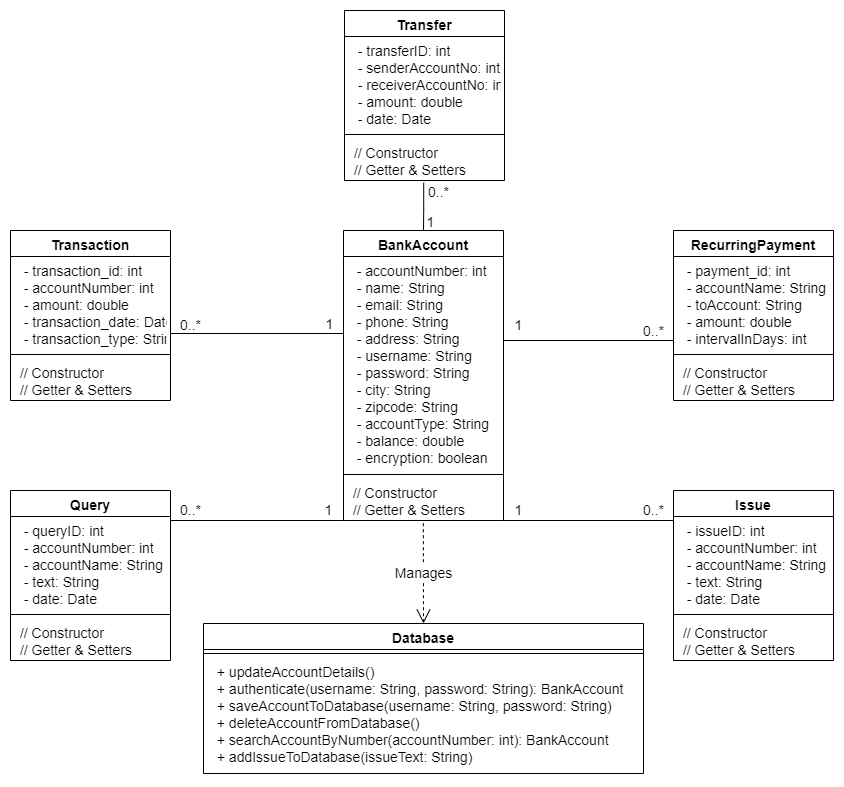

The diagram above was exported from draw.io. Its source (the exported page's mxGraphModel, read from the mxfile embedded in the PNG):
<mxGraphModel dx="2018" dy="2125" grid="1" gridSize="10" guides="1" tooltips="1" connect="1" arrows="1" fold="1" page="1" pageScale="1" pageWidth="1169" pageHeight="827" math="0" shadow="0">
  <root>
    <mxCell id="0" />
    <mxCell id="1" parent="0" />
    <mxCell id="fB1mP3RrMNyS6FIWc7Si-1" value="BankAccount" style="swimlane;fontStyle=1;align=center;verticalAlign=top;childLayout=stackLayout;horizontal=1;startSize=26;horizontalStack=0;resizeParent=1;resizeParentMax=0;resizeLast=0;collapsible=1;marginBottom=0;fontSize=14;" vertex="1" parent="1">
      <mxGeometry x="504" y="80" width="160" height="290" as="geometry" />
    </mxCell>
    <mxCell id="fB1mP3RrMNyS6FIWc7Si-2" value="  - accountNumber: int&#10;  - name: String&#10;  - email: String&#10;  - phone: String&#10;  - address: String&#10;  - username: String&#10;  - password: String&#10;  - city: String&#10;  - zipcode: String&#10;  - accountType: String&#10;  - balance: double&#10;  - encryption: boolean" style="text;strokeColor=none;fillColor=none;align=left;verticalAlign=top;spacingLeft=4;spacingRight=4;overflow=hidden;rotatable=0;points=[[0,0.5],[1,0.5]];portConstraint=eastwest;fontSize=14;" vertex="1" parent="fB1mP3RrMNyS6FIWc7Si-1">
      <mxGeometry y="26" width="160" height="214" as="geometry" />
    </mxCell>
    <mxCell id="fB1mP3RrMNyS6FIWc7Si-3" value="" style="line;strokeWidth=1;fillColor=none;align=left;verticalAlign=middle;spacingTop=-1;spacingLeft=3;spacingRight=3;rotatable=0;labelPosition=right;points=[];portConstraint=eastwest;fontSize=14;" vertex="1" parent="fB1mP3RrMNyS6FIWc7Si-1">
      <mxGeometry y="240" width="160" height="8" as="geometry" />
    </mxCell>
    <mxCell id="fB1mP3RrMNyS6FIWc7Si-4" value=" // Constructor&#10; // Getter &amp; Setters" style="text;strokeColor=none;fillColor=none;align=left;verticalAlign=top;spacingLeft=4;spacingRight=4;overflow=hidden;rotatable=0;points=[[0,0.5],[1,0.5]];portConstraint=eastwest;fontSize=14;" vertex="1" parent="fB1mP3RrMNyS6FIWc7Si-1">
      <mxGeometry y="248" width="160" height="42" as="geometry" />
    </mxCell>
    <mxCell id="fB1mP3RrMNyS6FIWc7Si-5" value="Database" style="swimlane;fontStyle=1;align=center;verticalAlign=top;childLayout=stackLayout;horizontal=1;startSize=26;horizontalStack=0;resizeParent=1;resizeParentMax=0;resizeLast=0;collapsible=1;marginBottom=0;fontSize=14;" vertex="1" parent="1">
      <mxGeometry x="364" y="473" width="440" height="150" as="geometry" />
    </mxCell>
    <mxCell id="fB1mP3RrMNyS6FIWc7Si-7" value="" style="line;strokeWidth=1;fillColor=none;align=left;verticalAlign=middle;spacingTop=-1;spacingLeft=3;spacingRight=3;rotatable=0;labelPosition=right;points=[];portConstraint=eastwest;fontSize=14;" vertex="1" parent="fB1mP3RrMNyS6FIWc7Si-5">
      <mxGeometry y="26" width="440" height="8" as="geometry" />
    </mxCell>
    <mxCell id="fB1mP3RrMNyS6FIWc7Si-8" value="  + updateAccountDetails()&#10;  + authenticate(username: String, password: String): BankAccount&#10;  + saveAccountToDatabase(username: String, password: String)&#10;  + deleteAccountFromDatabase()&#10;  + searchAccountByNumber(accountNumber: int): BankAccount&#10;  + addIssueToDatabase(issueText: String)" style="text;strokeColor=none;fillColor=none;align=left;verticalAlign=top;spacingLeft=4;spacingRight=4;overflow=hidden;rotatable=0;points=[[0,0.5],[1,0.5]];portConstraint=eastwest;fontSize=14;" vertex="1" parent="fB1mP3RrMNyS6FIWc7Si-5">
      <mxGeometry y="34" width="440" height="116" as="geometry" />
    </mxCell>
    <mxCell id="fB1mP3RrMNyS6FIWc7Si-10" value="Transaction" style="swimlane;fontStyle=1;align=center;verticalAlign=top;childLayout=stackLayout;horizontal=1;startSize=26;horizontalStack=0;resizeParent=1;resizeParentMax=0;resizeLast=0;collapsible=1;marginBottom=0;fontSize=14;" vertex="1" parent="1">
      <mxGeometry x="171" y="80" width="160" height="170" as="geometry" />
    </mxCell>
    <mxCell id="fB1mP3RrMNyS6FIWc7Si-11" value="  - transaction_id: int&#10;  - accountNumber: int&#10;  - amount: double&#10;  - transaction_date: Date&#10;  - transaction_type: String" style="text;strokeColor=none;fillColor=none;align=left;verticalAlign=top;spacingLeft=4;spacingRight=4;overflow=hidden;rotatable=0;points=[[0,0.5],[1,0.5]];portConstraint=eastwest;fontSize=14;" vertex="1" parent="fB1mP3RrMNyS6FIWc7Si-10">
      <mxGeometry y="26" width="160" height="94" as="geometry" />
    </mxCell>
    <mxCell id="fB1mP3RrMNyS6FIWc7Si-12" value="" style="line;strokeWidth=1;fillColor=none;align=left;verticalAlign=middle;spacingTop=-1;spacingLeft=3;spacingRight=3;rotatable=0;labelPosition=right;points=[];portConstraint=eastwest;fontSize=14;" vertex="1" parent="fB1mP3RrMNyS6FIWc7Si-10">
      <mxGeometry y="120" width="160" height="8" as="geometry" />
    </mxCell>
    <mxCell id="fB1mP3RrMNyS6FIWc7Si-13" value=" // Constructor&#10; // Getter &amp; Setters" style="text;strokeColor=none;fillColor=none;align=left;verticalAlign=top;spacingLeft=4;spacingRight=4;overflow=hidden;rotatable=0;points=[[0,0.5],[1,0.5]];portConstraint=eastwest;fontSize=14;" vertex="1" parent="fB1mP3RrMNyS6FIWc7Si-10">
      <mxGeometry y="128" width="160" height="42" as="geometry" />
    </mxCell>
    <mxCell id="fB1mP3RrMNyS6FIWc7Si-14" value="RecurringPayment" style="swimlane;fontStyle=1;align=center;verticalAlign=top;childLayout=stackLayout;horizontal=1;startSize=26;horizontalStack=0;resizeParent=1;resizeParentMax=0;resizeLast=0;collapsible=1;marginBottom=0;fontSize=14;" vertex="1" parent="1">
      <mxGeometry x="834" y="80" width="160" height="170" as="geometry" />
    </mxCell>
    <mxCell id="fB1mP3RrMNyS6FIWc7Si-15" value="  - payment_id: int&#10;  - accountName: String&#10;  - toAccount: String&#10;  - amount: double&#10;  - intervalInDays: int" style="text;strokeColor=none;fillColor=none;align=left;verticalAlign=top;spacingLeft=4;spacingRight=4;overflow=hidden;rotatable=0;points=[[0,0.5],[1,0.5]];portConstraint=eastwest;fontSize=14;" vertex="1" parent="fB1mP3RrMNyS6FIWc7Si-14">
      <mxGeometry y="26" width="160" height="94" as="geometry" />
    </mxCell>
    <mxCell id="fB1mP3RrMNyS6FIWc7Si-16" value="" style="line;strokeWidth=1;fillColor=none;align=left;verticalAlign=middle;spacingTop=-1;spacingLeft=3;spacingRight=3;rotatable=0;labelPosition=right;points=[];portConstraint=eastwest;fontSize=14;" vertex="1" parent="fB1mP3RrMNyS6FIWc7Si-14">
      <mxGeometry y="120" width="160" height="8" as="geometry" />
    </mxCell>
    <mxCell id="fB1mP3RrMNyS6FIWc7Si-17" value=" // Constructor&#10; // Getter &amp; Setters" style="text;strokeColor=none;fillColor=none;align=left;verticalAlign=top;spacingLeft=4;spacingRight=4;overflow=hidden;rotatable=0;points=[[0,0.5],[1,0.5]];portConstraint=eastwest;fontSize=14;" vertex="1" parent="fB1mP3RrMNyS6FIWc7Si-14">
      <mxGeometry y="128" width="160" height="42" as="geometry" />
    </mxCell>
    <mxCell id="fB1mP3RrMNyS6FIWc7Si-18" value="Query" style="swimlane;fontStyle=1;align=center;verticalAlign=top;childLayout=stackLayout;horizontal=1;startSize=26;horizontalStack=0;resizeParent=1;resizeParentMax=0;resizeLast=0;collapsible=1;marginBottom=0;fontSize=14;" vertex="1" parent="1">
      <mxGeometry x="171" y="340" width="160" height="170" as="geometry" />
    </mxCell>
    <mxCell id="fB1mP3RrMNyS6FIWc7Si-19" value="  - queryID: int&#10;  - accountNumber: int&#10;  - accountName: String&#10;  - text: String&#10;  - date: Date" style="text;strokeColor=none;fillColor=none;align=left;verticalAlign=top;spacingLeft=4;spacingRight=4;overflow=hidden;rotatable=0;points=[[0,0.5],[1,0.5]];portConstraint=eastwest;fontSize=14;" vertex="1" parent="fB1mP3RrMNyS6FIWc7Si-18">
      <mxGeometry y="26" width="160" height="94" as="geometry" />
    </mxCell>
    <mxCell id="fB1mP3RrMNyS6FIWc7Si-20" value="" style="line;strokeWidth=1;fillColor=none;align=left;verticalAlign=middle;spacingTop=-1;spacingLeft=3;spacingRight=3;rotatable=0;labelPosition=right;points=[];portConstraint=eastwest;fontSize=14;" vertex="1" parent="fB1mP3RrMNyS6FIWc7Si-18">
      <mxGeometry y="120" width="160" height="8" as="geometry" />
    </mxCell>
    <mxCell id="fB1mP3RrMNyS6FIWc7Si-21" value=" // Constructor&#10; // Getter &amp; Setters" style="text;strokeColor=none;fillColor=none;align=left;verticalAlign=top;spacingLeft=4;spacingRight=4;overflow=hidden;rotatable=0;points=[[0,0.5],[1,0.5]];portConstraint=eastwest;fontSize=14;" vertex="1" parent="fB1mP3RrMNyS6FIWc7Si-18">
      <mxGeometry y="128" width="160" height="42" as="geometry" />
    </mxCell>
    <mxCell id="fB1mP3RrMNyS6FIWc7Si-22" value="Issue" style="swimlane;fontStyle=1;align=center;verticalAlign=top;childLayout=stackLayout;horizontal=1;startSize=26;horizontalStack=0;resizeParent=1;resizeParentMax=0;resizeLast=0;collapsible=1;marginBottom=0;fontSize=14;" vertex="1" parent="1">
      <mxGeometry x="834" y="340" width="160" height="170" as="geometry" />
    </mxCell>
    <mxCell id="fB1mP3RrMNyS6FIWc7Si-23" value="  - issueID: int&#10;  - accountNumber: int&#10;  - accountName: String&#10;  - text: String&#10;  - date: Date" style="text;strokeColor=none;fillColor=none;align=left;verticalAlign=top;spacingLeft=4;spacingRight=4;overflow=hidden;rotatable=0;points=[[0,0.5],[1,0.5]];portConstraint=eastwest;fontSize=14;" vertex="1" parent="fB1mP3RrMNyS6FIWc7Si-22">
      <mxGeometry y="26" width="160" height="94" as="geometry" />
    </mxCell>
    <mxCell id="fB1mP3RrMNyS6FIWc7Si-24" value="" style="line;strokeWidth=1;fillColor=none;align=left;verticalAlign=middle;spacingTop=-1;spacingLeft=3;spacingRight=3;rotatable=0;labelPosition=right;points=[];portConstraint=eastwest;fontSize=14;" vertex="1" parent="fB1mP3RrMNyS6FIWc7Si-22">
      <mxGeometry y="120" width="160" height="8" as="geometry" />
    </mxCell>
    <mxCell id="fB1mP3RrMNyS6FIWc7Si-25" value=" // Constructor&#10; // Getter &amp; Setters" style="text;strokeColor=none;fillColor=none;align=left;verticalAlign=top;spacingLeft=4;spacingRight=4;overflow=hidden;rotatable=0;points=[[0,0.5],[1,0.5]];portConstraint=eastwest;fontSize=14;" vertex="1" parent="fB1mP3RrMNyS6FIWc7Si-22">
      <mxGeometry y="128" width="160" height="42" as="geometry" />
    </mxCell>
    <mxCell id="fB1mP3RrMNyS6FIWc7Si-28" value="Manages" style="endArrow=open;endSize=12;dashed=1;html=1;rounded=0;fontSize=14;exitX=0.499;exitY=1.065;exitDx=0;exitDy=0;exitPerimeter=0;entryX=0.5;entryY=0;entryDx=0;entryDy=0;" edge="1" parent="1" source="fB1mP3RrMNyS6FIWc7Si-4" target="fB1mP3RrMNyS6FIWc7Si-5">
      <mxGeometry width="160" relative="1" as="geometry">
        <mxPoint x="490" y="450" as="sourcePoint" />
        <mxPoint x="660" y="450" as="targetPoint" />
      </mxGeometry>
    </mxCell>
    <mxCell id="fB1mP3RrMNyS6FIWc7Si-29" value="" style="edgeStyle=elbowEdgeStyle;html=1;endArrow=none;elbow=vertical;rounded=0;fontSize=14;exitX=1;exitY=0.5;exitDx=0;exitDy=0;entryX=0;entryY=0.5;entryDx=0;entryDy=0;" edge="1" parent="1" source="fB1mP3RrMNyS6FIWc7Si-11" target="fB1mP3RrMNyS6FIWc7Si-2">
      <mxGeometry width="160" relative="1" as="geometry">
        <mxPoint x="500" y="300" as="sourcePoint" />
        <mxPoint x="660" y="300" as="targetPoint" />
      </mxGeometry>
    </mxCell>
    <mxCell id="fB1mP3RrMNyS6FIWc7Si-30" value="0..*" style="text;html=1;align=center;verticalAlign=middle;resizable=0;points=[];autosize=1;strokeColor=none;fillColor=none;fontSize=14;" vertex="1" parent="1">
      <mxGeometry x="331" y="160" width="40" height="30" as="geometry" />
    </mxCell>
    <mxCell id="fB1mP3RrMNyS6FIWc7Si-31" value="1" style="text;html=1;align=center;verticalAlign=middle;resizable=0;points=[];autosize=1;strokeColor=none;fillColor=none;fontSize=14;" vertex="1" parent="1">
      <mxGeometry x="475" y="159" width="30" height="30" as="geometry" />
    </mxCell>
    <mxCell id="fB1mP3RrMNyS6FIWc7Si-32" value="" style="edgeStyle=elbowEdgeStyle;html=1;endArrow=none;elbow=vertical;rounded=0;fontSize=14;exitX=1;exitY=0.5;exitDx=0;exitDy=0;entryX=0;entryY=0.5;entryDx=0;entryDy=0;" edge="1" parent="1" source="fB1mP3RrMNyS6FIWc7Si-19" target="fB1mP3RrMNyS6FIWc7Si-4">
      <mxGeometry width="160" relative="1" as="geometry">
        <mxPoint x="341" y="163" as="sourcePoint" />
        <mxPoint x="514" y="223" as="targetPoint" />
        <Array as="points">
          <mxPoint x="490" y="370" />
        </Array>
      </mxGeometry>
    </mxCell>
    <mxCell id="fB1mP3RrMNyS6FIWc7Si-33" value="0..*" style="text;html=1;align=center;verticalAlign=middle;resizable=0;points=[];autosize=1;strokeColor=none;fillColor=none;fontSize=14;" vertex="1" parent="1">
      <mxGeometry x="331" y="345" width="40" height="30" as="geometry" />
    </mxCell>
    <mxCell id="fB1mP3RrMNyS6FIWc7Si-34" value="1" style="text;html=1;align=center;verticalAlign=middle;resizable=0;points=[];autosize=1;strokeColor=none;fillColor=none;fontSize=14;" vertex="1" parent="1">
      <mxGeometry x="474" y="345" width="30" height="30" as="geometry" />
    </mxCell>
    <mxCell id="fB1mP3RrMNyS6FIWc7Si-35" value="" style="edgeStyle=elbowEdgeStyle;html=1;endArrow=none;elbow=vertical;rounded=0;fontSize=14;exitX=0;exitY=0.5;exitDx=0;exitDy=0;entryX=1;entryY=0.5;entryDx=0;entryDy=0;" edge="1" parent="1" source="fB1mP3RrMNyS6FIWc7Si-23" target="fB1mP3RrMNyS6FIWc7Si-4">
      <mxGeometry width="160" relative="1" as="geometry">
        <mxPoint x="341" y="423" as="sourcePoint" />
        <mxPoint x="514" y="359" as="targetPoint" />
        <Array as="points">
          <mxPoint x="740" y="370" />
        </Array>
      </mxGeometry>
    </mxCell>
    <mxCell id="fB1mP3RrMNyS6FIWc7Si-36" value="1" style="text;html=1;align=center;verticalAlign=middle;resizable=0;points=[];autosize=1;strokeColor=none;fillColor=none;fontSize=14;" vertex="1" parent="1">
      <mxGeometry x="664" y="345" width="30" height="30" as="geometry" />
    </mxCell>
    <mxCell id="fB1mP3RrMNyS6FIWc7Si-37" value="0..*" style="text;html=1;align=center;verticalAlign=middle;resizable=0;points=[];autosize=1;strokeColor=none;fillColor=none;fontSize=14;" vertex="1" parent="1">
      <mxGeometry x="794" y="345" width="40" height="30" as="geometry" />
    </mxCell>
    <mxCell id="fB1mP3RrMNyS6FIWc7Si-38" value="" style="edgeStyle=elbowEdgeStyle;html=1;endArrow=none;elbow=vertical;rounded=0;fontSize=14;exitX=0;exitY=0.5;exitDx=0;exitDy=0;entryX=1;entryY=0.5;entryDx=0;entryDy=0;" edge="1" parent="1" source="fB1mP3RrMNyS6FIWc7Si-15" target="fB1mP3RrMNyS6FIWc7Si-2">
      <mxGeometry width="160" relative="1" as="geometry">
        <mxPoint x="844" y="423" as="sourcePoint" />
        <mxPoint x="674" y="359" as="targetPoint" />
        <Array as="points">
          <mxPoint x="730" y="190" />
        </Array>
      </mxGeometry>
    </mxCell>
    <mxCell id="fB1mP3RrMNyS6FIWc7Si-39" value="0..*" style="text;html=1;align=center;verticalAlign=middle;resizable=0;points=[];autosize=1;strokeColor=none;fillColor=none;fontSize=14;" vertex="1" parent="1">
      <mxGeometry x="794" y="166" width="40" height="30" as="geometry" />
    </mxCell>
    <mxCell id="fB1mP3RrMNyS6FIWc7Si-40" value="1" style="text;html=1;align=center;verticalAlign=middle;resizable=0;points=[];autosize=1;strokeColor=none;fillColor=none;fontSize=14;" vertex="1" parent="1">
      <mxGeometry x="664" y="160" width="30" height="30" as="geometry" />
    </mxCell>
    <mxCell id="fB1mP3RrMNyS6FIWc7Si-41" value="Transfer" style="swimlane;fontStyle=1;align=center;verticalAlign=top;childLayout=stackLayout;horizontal=1;startSize=26;horizontalStack=0;resizeParent=1;resizeParentMax=0;resizeLast=0;collapsible=1;marginBottom=0;fontSize=14;" vertex="1" parent="1">
      <mxGeometry x="505" y="-140" width="160" height="170" as="geometry" />
    </mxCell>
    <mxCell id="fB1mP3RrMNyS6FIWc7Si-42" value="  - transferID: int&#10;  - senderAccountNo: int&#10;  - receiverAccountNo: int&#10;  - amount: double&#10;  - date: Date" style="text;strokeColor=none;fillColor=none;align=left;verticalAlign=top;spacingLeft=4;spacingRight=4;overflow=hidden;rotatable=0;points=[[0,0.5],[1,0.5]];portConstraint=eastwest;fontSize=14;" vertex="1" parent="fB1mP3RrMNyS6FIWc7Si-41">
      <mxGeometry y="26" width="160" height="94" as="geometry" />
    </mxCell>
    <mxCell id="fB1mP3RrMNyS6FIWc7Si-43" value="" style="line;strokeWidth=1;fillColor=none;align=left;verticalAlign=middle;spacingTop=-1;spacingLeft=3;spacingRight=3;rotatable=0;labelPosition=right;points=[];portConstraint=eastwest;fontSize=14;" vertex="1" parent="fB1mP3RrMNyS6FIWc7Si-41">
      <mxGeometry y="120" width="160" height="8" as="geometry" />
    </mxCell>
    <mxCell id="fB1mP3RrMNyS6FIWc7Si-44" value=" // Constructor&#10; // Getter &amp; Setters" style="text;strokeColor=none;fillColor=none;align=left;verticalAlign=top;spacingLeft=4;spacingRight=4;overflow=hidden;rotatable=0;points=[[0,0.5],[1,0.5]];portConstraint=eastwest;fontSize=14;" vertex="1" parent="fB1mP3RrMNyS6FIWc7Si-41">
      <mxGeometry y="128" width="160" height="42" as="geometry" />
    </mxCell>
    <mxCell id="fB1mP3RrMNyS6FIWc7Si-45" value="" style="edgeStyle=elbowEdgeStyle;html=1;endArrow=none;elbow=vertical;rounded=0;fontSize=14;exitX=0.495;exitY=1.052;exitDx=0;exitDy=0;entryX=0.5;entryY=0;entryDx=0;entryDy=0;exitPerimeter=0;" edge="1" parent="1" source="fB1mP3RrMNyS6FIWc7Si-44" target="fB1mP3RrMNyS6FIWc7Si-1">
      <mxGeometry width="160" relative="1" as="geometry">
        <mxPoint x="844" y="163" as="sourcePoint" />
        <mxPoint x="674" y="223" as="targetPoint" />
        <Array as="points">
          <mxPoint x="584" y="60" />
        </Array>
      </mxGeometry>
    </mxCell>
    <mxCell id="fB1mP3RrMNyS6FIWc7Si-46" value="1" style="text;html=1;align=center;verticalAlign=middle;resizable=0;points=[];autosize=1;strokeColor=none;fillColor=none;fontSize=14;" vertex="1" parent="1">
      <mxGeometry x="576" y="57" width="30" height="30" as="geometry" />
    </mxCell>
    <mxCell id="fB1mP3RrMNyS6FIWc7Si-47" value="0..*" style="text;html=1;align=center;verticalAlign=middle;resizable=0;points=[];autosize=1;strokeColor=none;fillColor=none;fontSize=14;" vertex="1" parent="1">
      <mxGeometry x="579" y="27" width="40" height="30" as="geometry" />
    </mxCell>
  </root>
</mxGraphModel>